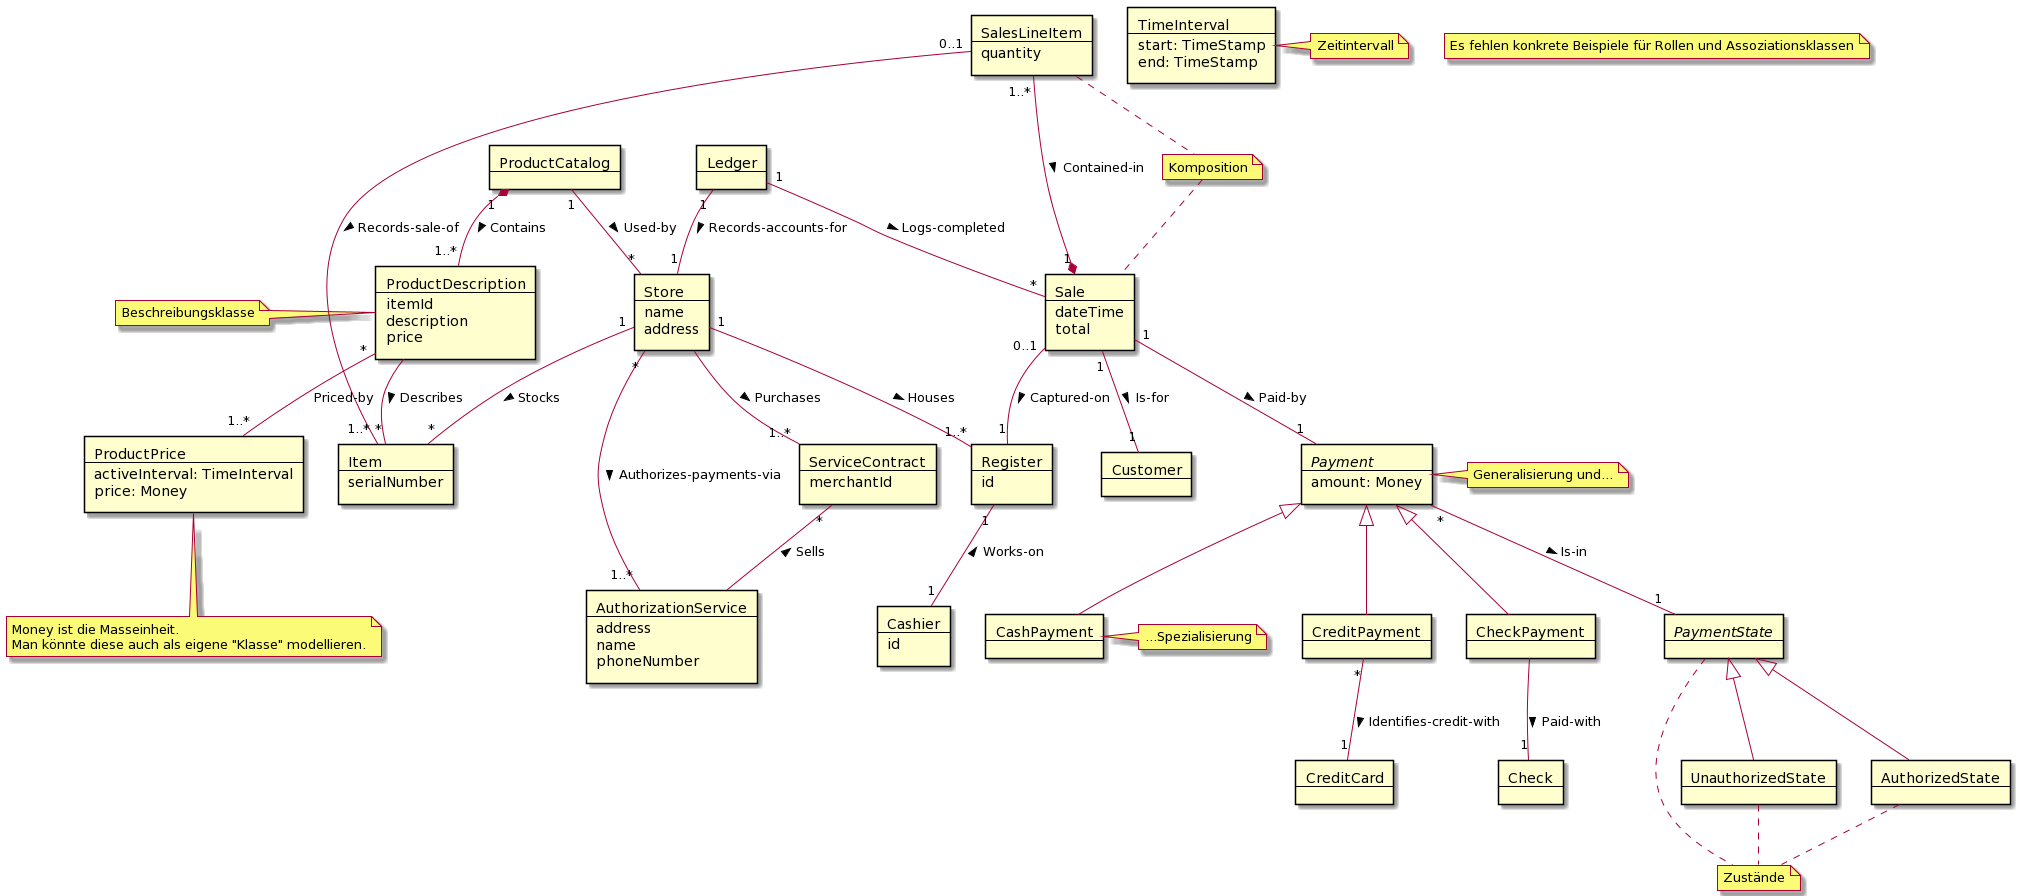

The diagram above was rendered by PlantUML. Its source (embedded in the PNG):
@startuml
rectangle Ledger [
Ledger
----
]
rectangle ProductCatalog [
ProductCatalog
----
]
rectangle ProductDescription [
ProductDescription
----
itemId
description
price
]
note left: Beschreibungsklasse
rectangle SalesLineItem [
SalesLineItem
----
quantity
]
rectangle Store [
Store
----
name
address
]
rectangle Item[
Item
----
serialNumber
]
rectangle Sale [
Sale
----
dateTime
total
]
rectangle Register [
Register
----
id
]
rectangle Payment [
//Payment//
----
amount: Money
]
note right: Generalisierung und...
rectangle CashPayment [
CashPayment
----
]
note right: ...Spezialisierung
rectangle CreditPayment [
CreditPayment
----
]
rectangle CreditCard [
CreditCard
----
]
rectangle CheckPayment [
CheckPayment
----
]
rectangle Check [
Check
----
]
rectangle PaymentState [
//PaymentState//
----
]
rectangle UnauthorizedState [
UnauthorizedState
----
]
rectangle AuthorizedState [
AuthorizedState
----
]
rectangle Customer [
Customer
----
]
rectangle Cashier [
Cashier
----
id
]
rectangle AuthorizationService [
AuthorizationService
----
address
name
phoneNumber
]
rectangle ServiceContract [
ServiceContract
----
merchantId
]
rectangle ProductPrice [
ProductPrice
----
activeInterval: TimeInterval
price: Money
]
rectangle TimeInterval [
TimeInterval
----
start: TimeStamp
end: TimeStamp
]

Ledger "1" -- "*" Sale : Logs-completed >
Ledger "1" -- "1" Store : Records-accounts-for >
ProductCatalog "1" -- "*" Store : Used-by >
ProductCatalog "1" *-- "1..*" ProductDescription : Contains >
ProductDescription -- "*" Item : Describes >
SalesLineItem "0..1" -- "1..*" Item : Records-sale-of >
SalesLineItem "1..*" --* "1" Sale : Contained-in >
Store "1" -- "*" Item : Stocks >
Store "1" -- "1..*" Register : Houses >
Store "*" -- "1..*" AuthorizationService : Authorizes-payments-via >
Store -- "1..*" ServiceContract : Purchases >
ServiceContract "*" -- AuthorizationService : < Sells
Sale "0..1" -- "1" Register : Captured-on >
Sale "1" -- "1" Payment : Paid-by >
Payment <|-- CashPayment
Payment <|-- CreditPayment
Payment <|-- CheckPayment
Payment "*" -- "1" PaymentState : Is-in >
CreditPayment "*" -- "1" CreditCard : Identifies-credit-with >
CheckPayment -- "1" Check : Paid-with >
PaymentState <|-- UnauthorizedState
PaymentState <|-- AuthorizedState
Sale "1" -- "1" Customer : Is-for >
Register "1" -- "1" Cashier : < Works-on
ProductDescription "*" -- "1..*" ProductPrice : Priced-by

note "Komposition" as N_Kompo
SalesLineItem .. N_Kompo
N_Kompo .. Sale
note "Zustände" as N_Zust
PaymentState .. N_Zust
AuthorizedState .. N_Zust
UnauthorizedState .. N_Zust
note right of TimeInterval: Zeitintervall
note bottom of ProductPrice: Money ist die Masseinheit.\nMan könnte diese auch als eigene "Klasse" modellieren.
note "Es fehlen konkrete Beispiele für Rollen und Assoziationsklassen" as N_Allgemein
@enduml